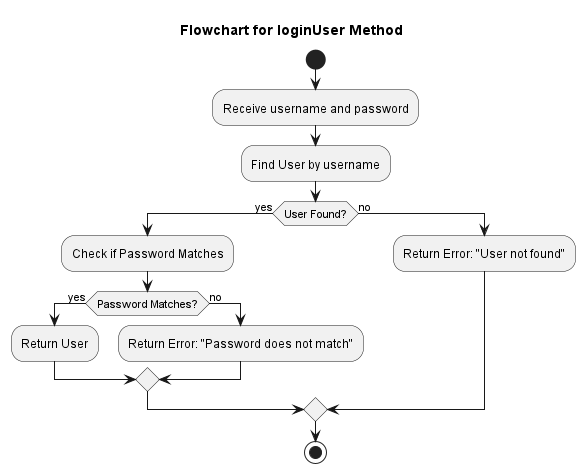

The diagram above was rendered by PlantUML. Its source (embedded in the PNG):
@startuml
title Flowchart for loginUser Method

start
:Receive username and password;
:Find User by username;
if (User Found?) then (yes)
  :Check if Password Matches;
  if (Password Matches?) then (yes)
    :Return User;
  else (no)
    :Return Error: "Password does not match";
  endif
else (no)
  :Return Error: "User not found";
endif

stop
@enduml